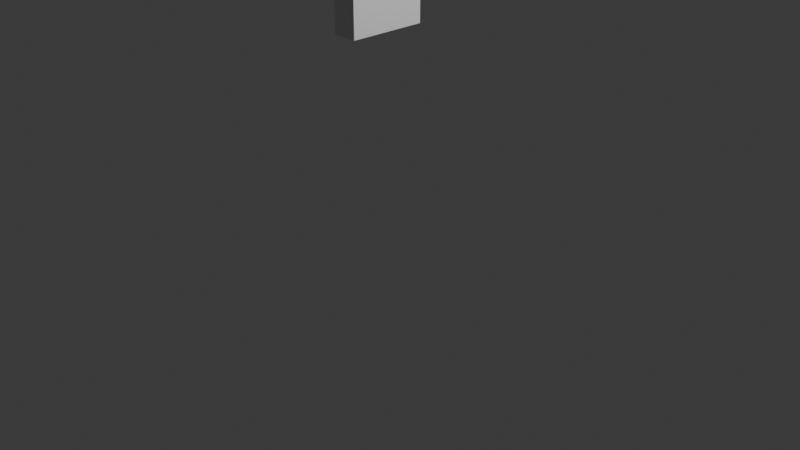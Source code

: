 # Source: shuflebathf.blend  (saved by Blender 4.0.36; exported with 4.5.12 LTS)
import bpy
from mathutils import Matrix  # noqa: F401  (used for matrix-valued properties, if any)

bpy.ops.wm.read_factory_settings(use_empty=True)
scene = bpy.context.scene
scene.name = 'Scene'

# ---- collections
col_collection = bpy.data.collections.new('Collection'); scene.collection.children.link(col_collection)

# ---- world
world_world = bpy.data.worlds.new('World'); scene.world = world_world
world_world.use_nodes = True; world_world.node_tree.nodes.clear()
_N = world_world.node_tree.nodes; _L = world_world.node_tree.links
n0 = _N.new('ShaderNodeOutputWorld'); n0.name = 'World Output'; n0.location = (300, 300)
n1 = _N.new('ShaderNodeBackground'); n1.name = 'Background'; n1.location = (10, 300)
n1.inputs[0].default_value = (0.05088, 0.05088, 0.05088, 1.0)
_L.new(n1.outputs[0], n0.inputs[0])
n0.is_active_output = True
world_world.color = (0.05088, 0.05088, 0.05088)
world_world.use_sun_shadow = False
world_world.sun_shadow_jitter_overblur = 0.0

# ---- cameras
cam_camera = bpy.data.cameras.new('Camera')
cam_camera.clip_end = 100.0
cam_camera.ortho_scale = 7.314

# ---- lights
light_light = bpy.data.lights.new('Light', 'POINT')
light_light.transmission_factor = 0.0
light_light.use_soft_falloff = False
light_light.energy = 1000.0
light_light.shadow_soft_size = 0.1
light_light.shadow_maximum_resolution = 0.006
light_light.use_absolute_resolution = True

# ---- meshes
me_cube = bpy.data.meshes.new('Cube')
me_cube.from_pydata([(-0.4664, 1.0, 1.0), (-0.4664, 1.0, -1.0), (-0.4664, -1.0, 1.0), (-0.4664, -1.0, -1.0), (-1.0, 1.0, 1.0), (-1.0, 1.0, -1.0), (-1.0, -1.0, 1.0), (-1.0, -1.0, -1.0)], [], [(0, 4, 6, 2), (3, 2, 6, 7), (7, 6, 4, 5), (5, 1, 3, 7), (1, 0, 2, 3), (5, 4, 0, 1)])
_uv = me_cube.uv_layers.new(name='UVMap')
_uv.uv.foreach_set('vector', [0.625, 0.5, 0.875, 0.5, 0.875, 0.75, 0.625, 0.75, 0.375, 0.75, 0.625, 0.75, 0.625, 1.0, 0.375, 1.0, 0.375, 0.0, 0.625, 0.0, 0.625, 0.25, 0.375, 0.25, 0.125, 0.5, 0.375, 0.5, 0.375, 0.75, 0.125, 0.75, 0.375, 0.5, 0.625, 0.5, 0.625, 0.75, 0.375, 0.75, 0.375, 0.25, 0.625, 0.25, 0.625, 0.5, 0.375, 0.5])
me_cube.use_mirror_vertex_groups = False
me_cube.update()
me_cube_002 = bpy.data.meshes.new('Cube.002')
me_cube_002.from_pydata([(-0.9033, 1.0, 1.0), (-0.9033, 1.0, -1.0), (-0.9033, -1.0, 1.0), (-0.9033, -1.0, -1.0), (-1.0, 1.0, 1.0), (-1.0, 1.0, -1.0), (-1.0, -1.0, 1.0), (-1.0, -1.0, -1.0)], [], [(0, 4, 6, 2), (3, 2, 6, 7), (7, 6, 4, 5), (5, 1, 3, 7), (1, 0, 2, 3), (5, 4, 0, 1)])
_uv = me_cube_002.uv_layers.new(name='UVMap')
_uv.uv.foreach_set('vector', [0.625, 0.5, 0.875, 0.5, 0.875, 0.75, 0.625, 0.75, 0.375, 0.75, 0.625, 0.75, 0.625, 1.0, 0.375, 1.0, 0.375, 0.0, 0.625, 0.0, 0.625, 0.25, 0.375, 0.25, 0.125, 0.5, 0.375, 0.5, 0.375, 0.75, 0.125, 0.75, 0.375, 0.5, 0.625, 0.5, 0.625, 0.75, 0.375, 0.75, 0.375, 0.25, 0.625, 0.25, 0.625, 0.5, 0.375, 0.5])
me_cube_002.use_mirror_vertex_groups = False
me_cube_002.update()

# ---- objects
ob_cube = bpy.data.objects.new('Cube', me_cube)
ob_light = bpy.data.objects.new('Light', light_light)
ob_camera = bpy.data.objects.new('Camera', cam_camera)
ob_cube_001 = bpy.data.objects.new('Cube.001', me_cube_002)

# ---- transforms, parenting, visibility, modifiers, constraints
ob_cube.location = (0.0, 0.0, 2.337)
ob_cube.scale = (0.4233, 0.4233, 0.4233)
ob_cube.lock_rotations_4d = False
ob_cube.empty_display_type = 'ARROWS'
ob_cube.lineart.crease_threshold = 0.0
ob_light.location = (4.076, 1.005, 5.904)
ob_light.rotation_euler = (0.6503, 0.05522, 1.866)
ob_light.lock_rotations_4d = False
ob_light.empty_display_type = 'ARROWS'
ob_light.color = (0.0, 0.0, 0.0, 0.0)
ob_light.lineart.crease_threshold = 0.0
ob_camera.location = (7.359, -6.926, 4.958)
ob_camera.rotation_euler = (1.109, 0.0, 0.8149)
ob_camera.lock_rotations_4d = False
ob_camera.empty_display_type = 'ARROWS'
ob_camera.color = (0.0, 0.0, 0.0, 0.0)
ob_camera.display_type = 'WIRE'
ob_camera.lineart.crease_threshold = 0.0
ob_cube_001.location = (0.2274, 0.0, 2.337)
ob_cube_001.scale = (0.4233, 0.4233, 0.4233)
ob_cube_001.lock_rotations_4d = False
ob_cube_001.empty_display_type = 'ARROWS'
ob_cube_001.lineart.crease_threshold = 0.0

# ---- collection membership
col_collection.objects.link(ob_cube)
col_collection.objects.link(ob_light)
col_collection.objects.link(ob_camera)
col_collection.objects.link(ob_cube_001)

# ---- scene / render settings (as saved in the file)
scene.camera = ob_camera
scene.frame_start = 1; scene.frame_end = 250; scene.frame_set(1)
scene.render.engine = 'BLENDER_EEVEE_NEXT'
scene.cycles.sampling_pattern = 'TABULATED_SOBOL'
scene.eevee.use_raytracing = True
bpy.context.view_layer.update()

